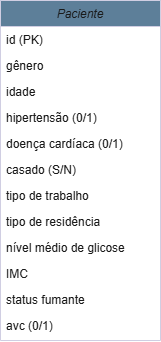

The diagram above was exported from draw.io. Its source (the exported page's mxGraphModel, read from the mxfile embedded in the PNG):
<mxGraphModel dx="1426" dy="743" grid="1" gridSize="10" guides="1" tooltips="1" connect="1" arrows="1" fold="1" page="1" pageScale="1" pageWidth="827" pageHeight="1169" math="0" shadow="0" adaptiveColors="auto">
  <root>
    <mxCell id="WIyWlLk6GJQsqaUBKTNV-0" />
    <mxCell id="WIyWlLk6GJQsqaUBKTNV-1" parent="WIyWlLk6GJQsqaUBKTNV-0" />
    <mxCell id="zkfFHV4jXpPFQw0GAbJ--0" parent="WIyWlLk6GJQsqaUBKTNV-1" style="swimlane;fontStyle=2;align=center;verticalAlign=top;childLayout=stackLayout;horizontal=1;startSize=26;horizontalStack=0;resizeParent=1;resizeLast=0;collapsible=1;marginBottom=0;rounded=0;shadow=0;strokeWidth=1;labelBackgroundColor=none;fillColor=#5D7F99;strokeColor=#D0CEE2;fontColor=#1A1A1A;" value="Paciente" vertex="1">
      <mxGeometry height="340" width="160" x="220" y="120" as="geometry">
        <mxRectangle height="26" width="160" x="230" y="140" as="alternateBounds" />
      </mxGeometry>
    </mxCell>
    <mxCell id="zkfFHV4jXpPFQw0GAbJ--1" parent="zkfFHV4jXpPFQw0GAbJ--0" style="text;align=left;verticalAlign=top;spacingLeft=4;spacingRight=4;overflow=hidden;rotatable=0;points=[[0,0.5],[1,0.5]];portConstraint=eastwest;labelBackgroundColor=none;fontColor=#1A1A1A;" value="id (PK)" vertex="1">
      <mxGeometry height="26" width="160" y="26" as="geometry" />
    </mxCell>
    <mxCell id="zkfFHV4jXpPFQw0GAbJ--2" parent="zkfFHV4jXpPFQw0GAbJ--0" style="text;align=left;verticalAlign=top;spacingLeft=4;spacingRight=4;overflow=hidden;rotatable=0;points=[[0,0.5],[1,0.5]];portConstraint=eastwest;rounded=0;shadow=0;html=0;labelBackgroundColor=none;fontColor=#1A1A1A;" value="gênero" vertex="1">
      <mxGeometry height="26" width="160" y="52" as="geometry" />
    </mxCell>
    <mxCell id="zkfFHV4jXpPFQw0GAbJ--3" parent="zkfFHV4jXpPFQw0GAbJ--0" style="text;align=left;verticalAlign=top;spacingLeft=4;spacingRight=4;overflow=hidden;rotatable=0;points=[[0,0.5],[1,0.5]];portConstraint=eastwest;rounded=0;shadow=0;html=0;labelBackgroundColor=none;fontColor=#1A1A1A;" value="idade&#10;" vertex="1">
      <mxGeometry height="26" width="160" y="78" as="geometry" />
    </mxCell>
    <mxCell id="erzmK2AJ94ym92bQ0j5e-0" parent="zkfFHV4jXpPFQw0GAbJ--0" style="text;align=left;verticalAlign=top;spacingLeft=4;spacingRight=4;overflow=hidden;rotatable=0;points=[[0,0.5],[1,0.5]];portConstraint=eastwest;rounded=0;shadow=0;html=0;labelBackgroundColor=none;fontColor=#1A1A1A;" value="hipertensão (0/1)" vertex="1">
      <mxGeometry height="26" width="160" y="104" as="geometry" />
    </mxCell>
    <mxCell id="erzmK2AJ94ym92bQ0j5e-2" parent="zkfFHV4jXpPFQw0GAbJ--0" style="text;align=left;verticalAlign=top;spacingLeft=4;spacingRight=4;overflow=hidden;rotatable=0;points=[[0,0.5],[1,0.5]];portConstraint=eastwest;rounded=0;shadow=0;html=0;labelBackgroundColor=none;fontColor=#1A1A1A;" value="doença cardíaca (0/1)" vertex="1">
      <mxGeometry height="26" width="160" y="130" as="geometry" />
    </mxCell>
    <mxCell id="erzmK2AJ94ym92bQ0j5e-3" parent="zkfFHV4jXpPFQw0GAbJ--0" style="text;align=left;verticalAlign=top;spacingLeft=4;spacingRight=4;overflow=hidden;rotatable=0;points=[[0,0.5],[1,0.5]];portConstraint=eastwest;rounded=0;shadow=0;html=0;labelBackgroundColor=none;fontColor=#1A1A1A;" value="casado (S/N)" vertex="1">
      <mxGeometry height="26" width="160" y="156" as="geometry" />
    </mxCell>
    <mxCell id="erzmK2AJ94ym92bQ0j5e-4" parent="zkfFHV4jXpPFQw0GAbJ--0" style="text;align=left;verticalAlign=top;spacingLeft=4;spacingRight=4;overflow=hidden;rotatable=0;points=[[0,0.5],[1,0.5]];portConstraint=eastwest;rounded=0;shadow=0;html=0;labelBackgroundColor=none;fontColor=#1A1A1A;" value="tipo de trabalho" vertex="1">
      <mxGeometry height="26" width="160" y="182" as="geometry" />
    </mxCell>
    <mxCell id="erzmK2AJ94ym92bQ0j5e-5" parent="zkfFHV4jXpPFQw0GAbJ--0" style="text;align=left;verticalAlign=top;spacingLeft=4;spacingRight=4;overflow=hidden;rotatable=0;points=[[0,0.5],[1,0.5]];portConstraint=eastwest;rounded=0;shadow=0;html=0;labelBackgroundColor=none;fontColor=#1A1A1A;" value="tipo de residência" vertex="1">
      <mxGeometry height="26" width="160" y="208" as="geometry" />
    </mxCell>
    <mxCell id="erzmK2AJ94ym92bQ0j5e-6" parent="zkfFHV4jXpPFQw0GAbJ--0" style="text;align=left;verticalAlign=top;spacingLeft=4;spacingRight=4;overflow=hidden;rotatable=0;points=[[0,0.5],[1,0.5]];portConstraint=eastwest;rounded=0;shadow=0;html=0;labelBackgroundColor=none;fontColor=#1A1A1A;" value="nível médio de glicose" vertex="1">
      <mxGeometry height="26" width="160" y="234" as="geometry" />
    </mxCell>
    <mxCell id="erzmK2AJ94ym92bQ0j5e-8" parent="zkfFHV4jXpPFQw0GAbJ--0" style="text;align=left;verticalAlign=top;spacingLeft=4;spacingRight=4;overflow=hidden;rotatable=0;points=[[0,0.5],[1,0.5]];portConstraint=eastwest;rounded=0;shadow=0;html=0;labelBackgroundColor=none;fontColor=#1A1A1A;" value="IMC" vertex="1">
      <mxGeometry height="26" width="160" y="260" as="geometry" />
    </mxCell>
    <mxCell id="erzmK2AJ94ym92bQ0j5e-9" parent="zkfFHV4jXpPFQw0GAbJ--0" style="text;align=left;verticalAlign=top;spacingLeft=4;spacingRight=4;overflow=hidden;rotatable=0;points=[[0,0.5],[1,0.5]];portConstraint=eastwest;rounded=0;shadow=0;html=0;labelBackgroundColor=none;fontColor=#1A1A1A;" value="status fumante" vertex="1">
      <mxGeometry height="26" width="160" y="286" as="geometry" />
    </mxCell>
    <mxCell id="erzmK2AJ94ym92bQ0j5e-10" parent="zkfFHV4jXpPFQw0GAbJ--0" style="text;align=left;verticalAlign=top;spacingLeft=4;spacingRight=4;overflow=hidden;rotatable=0;points=[[0,0.5],[1,0.5]];portConstraint=eastwest;rounded=0;shadow=0;html=0;labelBackgroundColor=none;fontColor=#1A1A1A;" value="avc (0/1)" vertex="1">
      <mxGeometry height="26" width="160" y="312" as="geometry" />
    </mxCell>
  </root>
</mxGraphModel>